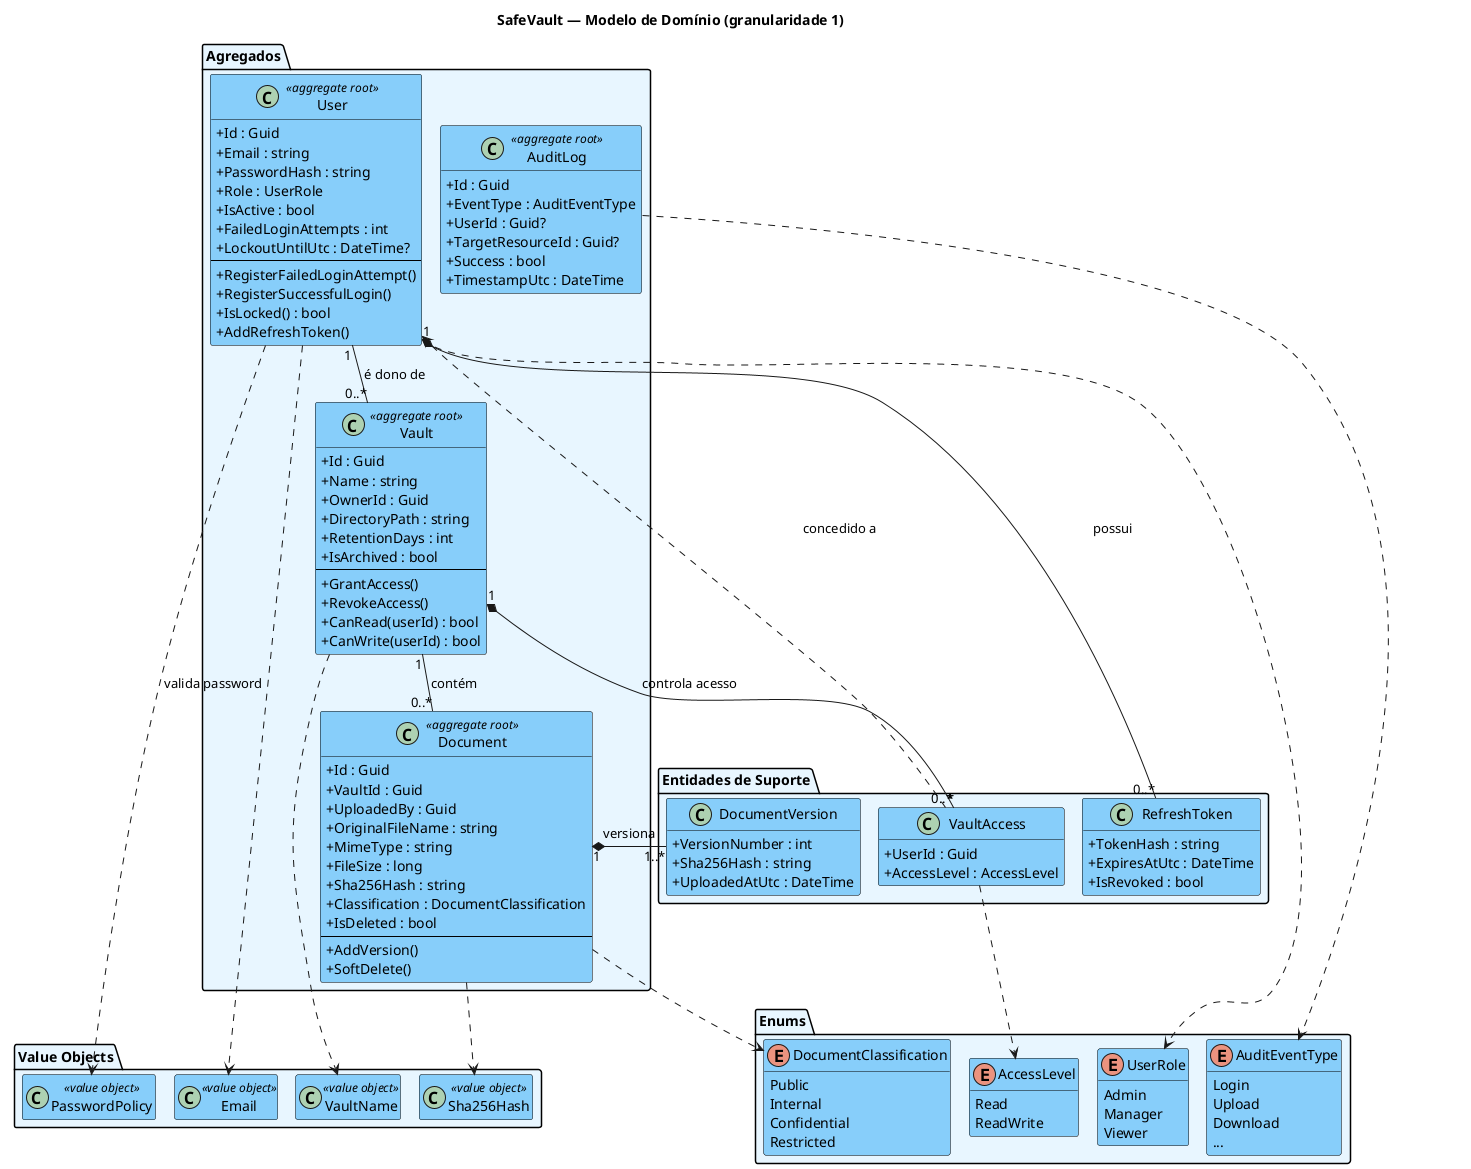

The diagram above was rendered by PlantUML. Its source (embedded in the PNG):
@startuml
!pragma layout smetana
' SafeVault — Modelo de Domínio (granularidade 1, visão geral)
' Agregados, entidades de suporte, value objects e enums do núcleo de domínio.
title SafeVault — Modelo de Domínio (granularidade 1)

skinparam shadowing false
skinparam classAttributeIconSize 0
hide empty members
skinparam class {
  BackgroundColor #87CEFA
  BorderColor Black
  FontColor Black
  AttributeFontColor Black
}
skinparam package {
  BackgroundColor #E8F6FF
  BorderColor Black
}

' ── Agregados (aggregate roots) ─────────────────────────────────────────────
package "Agregados" {
  class User <<aggregate root>> {
    +Id : Guid
    +Email : string
    +PasswordHash : string
    +Role : UserRole
    +IsActive : bool
    +FailedLoginAttempts : int
    +LockoutUntilUtc : DateTime?
    --
    +RegisterFailedLoginAttempt()
    +RegisterSuccessfulLogin()
    +IsLocked() : bool
    +AddRefreshToken()
  }

  class Vault <<aggregate root>> {
    +Id : Guid
    +Name : string
    +OwnerId : Guid
    +DirectoryPath : string
    +RetentionDays : int
    +IsArchived : bool
    --
    +GrantAccess()
    +RevokeAccess()
    +CanRead(userId) : bool
    +CanWrite(userId) : bool
  }

  class Document <<aggregate root>> {
    +Id : Guid
    +VaultId : Guid
    +UploadedBy : Guid
    +OriginalFileName : string
    +MimeType : string
    +FileSize : long
    +Sha256Hash : string
    +Classification : DocumentClassification
    +IsDeleted : bool
    --
    +AddVersion()
    +SoftDelete()
  }

  class AuditLog <<aggregate root>> {
    +Id : Guid
    +EventType : AuditEventType
    +UserId : Guid?
    +TargetResourceId : Guid?
    +Success : bool
    +TimestampUtc : DateTime
  }
}

' ── Entidades de suporte (dentro dos agregados) ─────────────────────────────
package "Entidades de Suporte" {
  class RefreshToken {
    +TokenHash : string
    +ExpiresAtUtc : DateTime
    +IsRevoked : bool
  }
  class VaultAccess {
    +UserId : Guid
    +AccessLevel : AccessLevel
  }
  class DocumentVersion {
    +VersionNumber : int
    +Sha256Hash : string
    +UploadedAtUtc : DateTime
  }
}

' ── Value Objects ───────────────────────────────────────────────────────────
package "Value Objects" {
  class Email <<value object>>
  class VaultName <<value object>>
  class Sha256Hash <<value object>>
  class PasswordPolicy <<value object>>
}

' ── Enums ───────────────────────────────────────────────────────────────────
package "Enums" {
  enum UserRole {
    Admin
    Manager
    Viewer
  }
  enum AccessLevel {
    Read
    ReadWrite
  }
  enum DocumentClassification {
    Public
    Internal
    Confidential
    Restricted
  }
  enum AuditEventType {
    Login
    Upload
    Download
    ...
  }
}

' ── Relações ────────────────────────────────────────────────────────────────
User "1" *-- "0..*" RefreshToken : possui >
Vault "1" *-- "0..*" VaultAccess : controla acesso >
Document "1" *-- "1..*" DocumentVersion : versiona >

User "1" -- "0..*" Vault : é dono de >
Vault "1" -- "0..*" Document : contém >
VaultAccess "*" ..> User : concedido a >

User ..> UserRole
User ..> Email
Vault ..> VaultName
Document ..> Sha256Hash
Document ..> DocumentClassification
VaultAccess ..> AccessLevel
AuditLog ..> AuditEventType
User ..> PasswordPolicy : valida password
@enduml